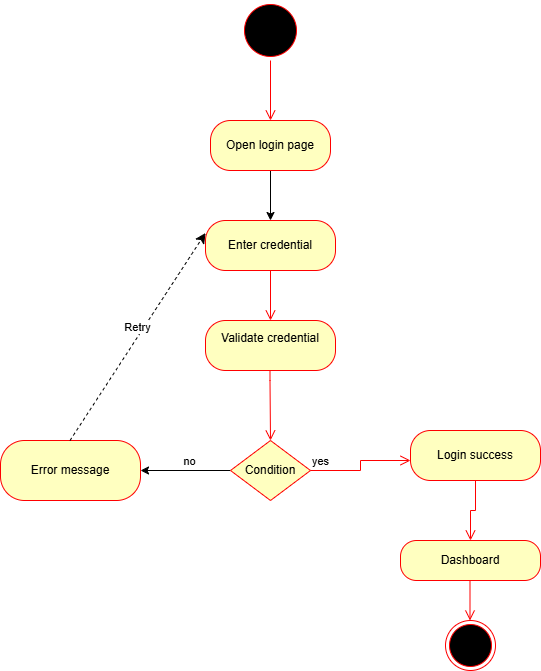

The diagram above was exported from draw.io. Its source (the exported page's mxGraphModel, read from the mxfile embedded in the PNG):
<mxGraphModel dx="1030" dy="534" grid="1" gridSize="10" guides="1" tooltips="1" connect="1" arrows="1" fold="1" page="1" pageScale="1" pageWidth="850" pageHeight="1100" math="0" shadow="0">
  <root>
    <mxCell id="0" />
    <mxCell id="1" parent="0" />
    <mxCell id="Jaql5Z1i_FSIYFpdG8UU-3" parent="1" style="ellipse;html=1;shape=startState;fillColor=#000000;strokeColor=#ff0000;" value="" vertex="1">
      <mxGeometry height="60" width="60" x="370" y="270" as="geometry" />
    </mxCell>
    <mxCell id="Jaql5Z1i_FSIYFpdG8UU-4" edge="1" parent="1" source="Jaql5Z1i_FSIYFpdG8UU-3" style="edgeStyle=orthogonalEdgeStyle;html=1;verticalAlign=bottom;endArrow=open;endSize=8;strokeColor=#ff0000;rounded=0;" value="">
      <mxGeometry relative="1" as="geometry">
        <mxPoint x="400" y="390" as="targetPoint" />
      </mxGeometry>
    </mxCell>
    <mxCell id="Jaql5Z1i_FSIYFpdG8UU-7" edge="1" parent="1" source="Jaql5Z1i_FSIYFpdG8UU-5" style="edgeStyle=orthogonalEdgeStyle;rounded=0;orthogonalLoop=1;jettySize=auto;html=1;">
      <mxGeometry relative="1" as="geometry">
        <mxPoint x="400" y="490" as="targetPoint" />
      </mxGeometry>
    </mxCell>
    <mxCell id="Jaql5Z1i_FSIYFpdG8UU-5" parent="1" style="rounded=1;whiteSpace=wrap;html=1;arcSize=40;fontColor=#000000;fillColor=#ffffc0;strokeColor=#ff0000;" value="Open login page" vertex="1">
      <mxGeometry height="50" width="120" x="340" y="390" as="geometry" />
    </mxCell>
    <mxCell id="Jaql5Z1i_FSIYFpdG8UU-8" parent="1" style="rounded=1;whiteSpace=wrap;html=1;arcSize=40;fontColor=#000000;fillColor=#ffffc0;strokeColor=#ff0000;" value="Enter credential&lt;div&gt;&lt;/div&gt;" vertex="1">
      <mxGeometry height="50" width="130" x="335" y="490" as="geometry" />
    </mxCell>
    <mxCell id="Jaql5Z1i_FSIYFpdG8UU-9" edge="1" parent="1" source="Jaql5Z1i_FSIYFpdG8UU-8" style="edgeStyle=orthogonalEdgeStyle;html=1;verticalAlign=bottom;endArrow=open;endSize=8;strokeColor=#ff0000;rounded=0;" value="">
      <mxGeometry relative="1" as="geometry">
        <mxPoint x="400" y="590" as="targetPoint" />
      </mxGeometry>
    </mxCell>
    <mxCell id="Jaql5Z1i_FSIYFpdG8UU-10" parent="1" style="rounded=1;whiteSpace=wrap;html=1;arcSize=40;fontColor=#000000;fillColor=#ffffc0;strokeColor=#ff0000;" value="Validate credential&lt;div&gt;&lt;br&gt;&lt;/div&gt;" vertex="1">
      <mxGeometry height="50" width="130" x="335" y="590" as="geometry" />
    </mxCell>
    <mxCell id="Jaql5Z1i_FSIYFpdG8UU-11" edge="1" parent="1" style="edgeStyle=orthogonalEdgeStyle;html=1;verticalAlign=bottom;endArrow=open;endSize=8;strokeColor=#ff0000;rounded=0;" value="">
      <mxGeometry relative="1" as="geometry">
        <Array as="points">
          <mxPoint x="399.5" y="650" />
          <mxPoint x="399.5" y="650" />
        </Array>
        <mxPoint x="399.5" y="640" as="sourcePoint" />
        <mxPoint x="400" y="710" as="targetPoint" />
      </mxGeometry>
    </mxCell>
    <mxCell id="Jaql5Z1i_FSIYFpdG8UU-21" edge="1" parent="1" source="Jaql5Z1i_FSIYFpdG8UU-18" style="edgeStyle=orthogonalEdgeStyle;rounded=0;orthogonalLoop=1;jettySize=auto;html=1;exitX=0;exitY=0.5;exitDx=0;exitDy=0;">
      <mxGeometry relative="1" as="geometry">
        <mxPoint x="270" y="740" as="targetPoint" />
      </mxGeometry>
    </mxCell>
    <mxCell id="Jaql5Z1i_FSIYFpdG8UU-26" connectable="0" parent="Jaql5Z1i_FSIYFpdG8UU-21" style="edgeLabel;html=1;align=center;verticalAlign=middle;resizable=0;points=[];" value="no" vertex="1">
      <mxGeometry relative="1" x="-0.0667" y="-4" as="geometry">
        <mxPoint y="-6" as="offset" />
      </mxGeometry>
    </mxCell>
    <mxCell id="Jaql5Z1i_FSIYFpdG8UU-18" parent="1" style="rhombus;whiteSpace=wrap;html=1;fontColor=#000000;fillColor=#ffffc0;strokeColor=#ff0000;" value="Condition" vertex="1">
      <mxGeometry height="60" width="80" x="360" y="710" as="geometry" />
    </mxCell>
    <mxCell id="Jaql5Z1i_FSIYFpdG8UU-19" edge="1" parent="1" source="Jaql5Z1i_FSIYFpdG8UU-18" style="edgeStyle=orthogonalEdgeStyle;html=1;align=left;verticalAlign=bottom;endArrow=open;endSize=8;strokeColor=#ff0000;rounded=0;" value="yes">
      <mxGeometry relative="1" x="-1" as="geometry">
        <mxPoint x="540" y="730" as="targetPoint" />
      </mxGeometry>
    </mxCell>
    <mxCell id="Jaql5Z1i_FSIYFpdG8UU-27" parent="1" style="rounded=1;whiteSpace=wrap;html=1;arcSize=40;fontColor=#000000;fillColor=#ffffc0;strokeColor=#ff0000;" value="Login success" vertex="1">
      <mxGeometry height="50" width="130" x="540" y="700" as="geometry" />
    </mxCell>
    <mxCell id="Jaql5Z1i_FSIYFpdG8UU-28" edge="1" parent="1" source="Jaql5Z1i_FSIYFpdG8UU-27" style="edgeStyle=orthogonalEdgeStyle;html=1;verticalAlign=bottom;endArrow=open;endSize=8;strokeColor=#ff0000;rounded=0;" value="">
      <mxGeometry relative="1" as="geometry">
        <mxPoint x="600" y="810" as="targetPoint" />
      </mxGeometry>
    </mxCell>
    <mxCell id="Jaql5Z1i_FSIYFpdG8UU-29" parent="1" style="rounded=1;whiteSpace=wrap;html=1;arcSize=40;fontColor=#000000;fillColor=#ffffc0;strokeColor=#ff0000;" value="Dashboard" vertex="1">
      <mxGeometry height="40" width="140" x="530" y="810" as="geometry" />
    </mxCell>
    <mxCell id="Jaql5Z1i_FSIYFpdG8UU-30" edge="1" parent="1" style="edgeStyle=orthogonalEdgeStyle;html=1;verticalAlign=bottom;endArrow=open;endSize=8;strokeColor=#ff0000;rounded=0;" value="">
      <mxGeometry relative="1" as="geometry">
        <mxPoint x="599.5" y="850" as="sourcePoint" />
        <mxPoint x="599.5" y="890" as="targetPoint" />
      </mxGeometry>
    </mxCell>
    <mxCell id="Jaql5Z1i_FSIYFpdG8UU-31" parent="1" style="ellipse;html=1;shape=endState;fillColor=#000000;strokeColor=#ff0000;" value="" vertex="1">
      <mxGeometry height="50" width="50" x="575" y="890" as="geometry" />
    </mxCell>
    <mxCell id="Jaql5Z1i_FSIYFpdG8UU-32" parent="1" style="rounded=1;whiteSpace=wrap;html=1;arcSize=40;fontColor=#000000;fillColor=#ffffc0;strokeColor=#ff0000;" value="Error message" vertex="1">
      <mxGeometry height="60" width="140" x="130" y="710" as="geometry" />
    </mxCell>
    <mxCell id="Jaql5Z1i_FSIYFpdG8UU-35" edge="1" parent="1" style="html=1;verticalAlign=bottom;endArrow=classic;dashed=1;endSize=8;curved=0;rounded=0;endFill=1;entryX=0;entryY=0.25;entryDx=0;entryDy=0;" target="Jaql5Z1i_FSIYFpdG8UU-8" value="Retry">
      <mxGeometry relative="1" as="geometry">
        <mxPoint x="199.5" y="710" as="sourcePoint" />
        <mxPoint x="200" y="500" as="targetPoint" />
      </mxGeometry>
    </mxCell>
  </root>
</mxGraphModel>